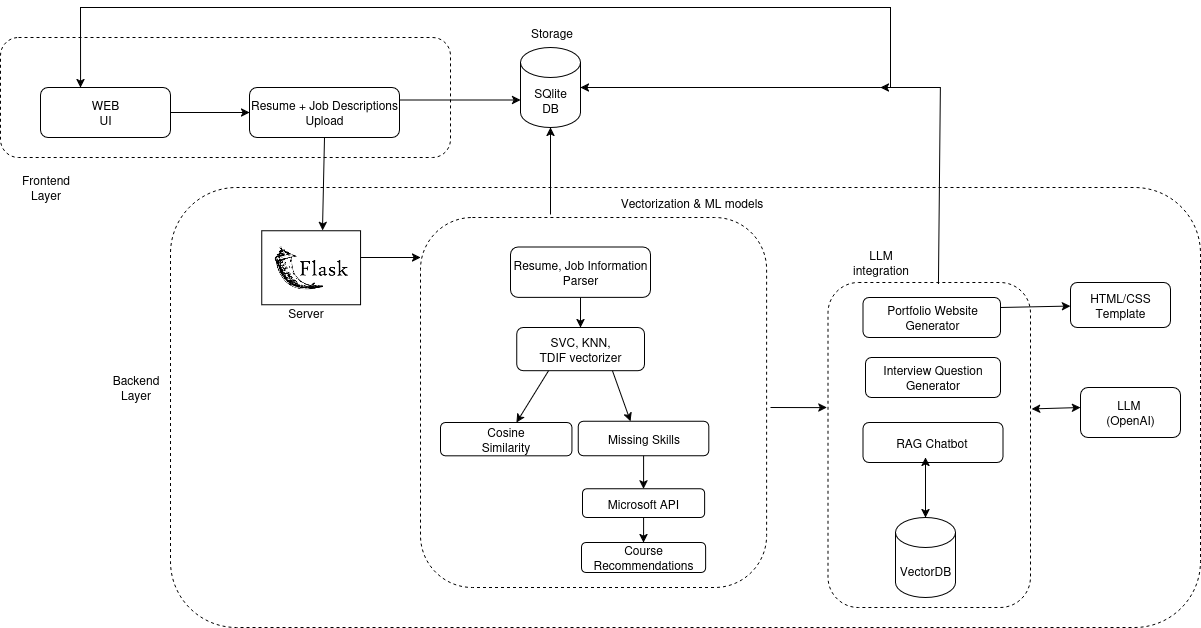

The diagram above was exported from draw.io. Its source (the exported page's mxGraphModel, read from the mxfile embedded in the PNG):
<mxGraphModel dx="2210" dy="795" grid="1" gridSize="10" guides="1" tooltips="1" connect="1" arrows="1" fold="1" page="1" pageScale="1" pageWidth="850" pageHeight="1100" math="0" shadow="0">
  <root>
    <mxCell id="0" />
    <mxCell id="1" parent="0" />
    <mxCell id="e2mRRwJsDYelPw8gaFkK-1" value="WEB&lt;br&gt;UI" style="rounded=1;whiteSpace=wrap;html=1;" parent="1" vertex="1">
      <mxGeometry x="-160" y="160" width="130" height="50" as="geometry" />
    </mxCell>
    <mxCell id="e2mRRwJsDYelPw8gaFkK-3" value="Resume + Job Descriptions&lt;br&gt;Upload" style="rounded=1;whiteSpace=wrap;html=1;" parent="1" vertex="1">
      <mxGeometry x="49" y="160" width="150" height="50" as="geometry" />
    </mxCell>
    <mxCell id="e2mRRwJsDYelPw8gaFkK-4" value="" style=";html=1;aspect=fixed;rounded=1;treeMoving=0;glass=0;dashed=1;strokeColor=default;movable=0;resizable=0;rotatable=0;deletable=0;editable=0;locked=1;connectable=0;container=0;" parent="1" vertex="1">
      <mxGeometry x="220" y="290" width="346.12" height="370" as="geometry" />
    </mxCell>
    <mxCell id="e2mRRwJsDYelPw8gaFkK-13" value="&lt;div&gt;SQlite&lt;/div&gt;&lt;div&gt;DB&lt;/div&gt;" style="shape=cylinder3;whiteSpace=wrap;html=1;boundedLbl=1;backgroundOutline=1;size=15;" parent="1" vertex="1">
      <mxGeometry x="320" y="120" width="60" height="80" as="geometry" />
    </mxCell>
    <mxCell id="e2mRRwJsDYelPw8gaFkK-14" value="" style="endArrow=classic;html=1;rounded=0;entryX=0;entryY=0;entryDx=0;entryDy=52.5;entryPerimeter=0;exitX=1;exitY=0.25;exitDx=0;exitDy=0;" parent="1" source="e2mRRwJsDYelPw8gaFkK-3" target="e2mRRwJsDYelPw8gaFkK-13" edge="1">
      <mxGeometry width="50" height="50" relative="1" as="geometry">
        <mxPoint x="120" y="180" as="sourcePoint" />
        <mxPoint x="120" y="40" as="targetPoint" />
      </mxGeometry>
    </mxCell>
    <mxCell id="e2mRRwJsDYelPw8gaFkK-16" value="" style="endArrow=classic;html=1;rounded=0;entryX=1;entryY=0.5;entryDx=0;entryDy=0;entryPerimeter=0;" parent="1" target="e2mRRwJsDYelPw8gaFkK-13" edge="1">
      <mxGeometry width="50" height="50" relative="1" as="geometry">
        <mxPoint x="620" y="160" as="sourcePoint" />
        <mxPoint x="657" y="160.10000000000002" as="targetPoint" />
        <Array as="points">
          <mxPoint x="680" y="160" />
        </Array>
      </mxGeometry>
    </mxCell>
    <mxCell id="e2mRRwJsDYelPw8gaFkK-17" value="" style="endArrow=classic;html=1;rounded=0;exitX=0.546;exitY=0.004;exitDx=0;exitDy=0;exitPerimeter=0;" parent="1" source="8MJLxFFfFjztubLDI2sy-22" edge="1">
      <mxGeometry width="50" height="50" relative="1" as="geometry">
        <mxPoint x="1070" y="240" as="sourcePoint" />
        <mxPoint x="680" y="160" as="targetPoint" />
        <Array as="points">
          <mxPoint x="740" y="160" />
        </Array>
      </mxGeometry>
    </mxCell>
    <mxCell id="e2mRRwJsDYelPw8gaFkK-19" value="" style="endArrow=classic;html=1;rounded=0;entryX=0;entryY=0.5;entryDx=0;entryDy=0;exitX=1;exitY=0.5;exitDx=0;exitDy=0;" parent="1" source="e2mRRwJsDYelPw8gaFkK-1" target="e2mRRwJsDYelPw8gaFkK-3" edge="1">
      <mxGeometry width="50" height="50" relative="1" as="geometry">
        <mxPoint x="-50" y="260" as="sourcePoint" />
        <mxPoint y="210" as="targetPoint" />
      </mxGeometry>
    </mxCell>
    <mxCell id="e2mRRwJsDYelPw8gaFkK-20" value="" style="endArrow=classic;html=1;rounded=0;exitX=0.5;exitY=1;exitDx=0;exitDy=0;entryX=0.615;entryY=-0.005;entryDx=0;entryDy=0;entryPerimeter=0;" parent="1" source="e2mRRwJsDYelPw8gaFkK-3" target="-8TXX7Aoh5KZkkLeI1d2-5" edge="1">
      <mxGeometry width="50" height="50" relative="1" as="geometry">
        <mxPoint x="100" y="270" as="sourcePoint" />
        <mxPoint x="105" y="300" as="targetPoint" />
      </mxGeometry>
    </mxCell>
    <mxCell id="e2mRRwJsDYelPw8gaFkK-21" value="" style="endArrow=classic;html=1;rounded=0;exitX=1;exitY=0.5;exitDx=0;exitDy=0;" parent="1" edge="1">
      <mxGeometry width="50" height="50" relative="1" as="geometry">
        <mxPoint x="160" y="330" as="sourcePoint" />
        <mxPoint x="220" y="330" as="targetPoint" />
      </mxGeometry>
    </mxCell>
    <mxCell id="e2mRRwJsDYelPw8gaFkK-22" value="" style="endArrow=classic;html=1;rounded=0;entryX=0.308;entryY=0;entryDx=0;entryDy=0;entryPerimeter=0;" parent="1" target="e2mRRwJsDYelPw8gaFkK-1" edge="1">
      <mxGeometry width="50" height="50" relative="1" as="geometry">
        <mxPoint x="690" y="160" as="sourcePoint" />
        <mxPoint x="-250" y="80" as="targetPoint" />
        <Array as="points">
          <mxPoint x="690" y="80" />
          <mxPoint x="-120" y="80" />
        </Array>
      </mxGeometry>
    </mxCell>
    <mxCell id="8MJLxFFfFjztubLDI2sy-2" value="Portfolio Website&lt;br&gt;Generator" style="rounded=1;whiteSpace=wrap;html=1;" parent="1" vertex="1">
      <mxGeometry x="662.5" y="370" width="137.5" height="40" as="geometry" />
    </mxCell>
    <mxCell id="8MJLxFFfFjztubLDI2sy-3" value="Interview Question&lt;br&gt;Generator" style="rounded=1;whiteSpace=wrap;html=1;" parent="1" vertex="1">
      <mxGeometry x="665" y="430" width="135" height="40" as="geometry" />
    </mxCell>
    <mxCell id="8MJLxFFfFjztubLDI2sy-4" value="RAG Chatbot&amp;nbsp;" style="rounded=1;whiteSpace=wrap;html=1;" parent="1" vertex="1">
      <mxGeometry x="662.5" y="495" width="140" height="40" as="geometry" />
    </mxCell>
    <mxCell id="8MJLxFFfFjztubLDI2sy-9" value="" style="endArrow=classic;html=1;rounded=0;entryX=-0.005;entryY=0.385;entryDx=0;entryDy=0;entryPerimeter=0;" parent="1" target="8MJLxFFfFjztubLDI2sy-22" edge="1">
      <mxGeometry width="50" height="50" relative="1" as="geometry">
        <mxPoint x="570" y="480" as="sourcePoint" />
        <mxPoint x="620" y="490" as="targetPoint" />
      </mxGeometry>
    </mxCell>
    <mxCell id="8MJLxFFfFjztubLDI2sy-17" value="" style="endArrow=classic;startArrow=classic;html=1;rounded=0;exitX=0.5;exitY=0;exitDx=0;exitDy=0;exitPerimeter=0;" parent="1" source="8MJLxFFfFjztubLDI2sy-20" edge="1">
      <mxGeometry width="50" height="50" relative="1" as="geometry">
        <mxPoint x="723" y="560" as="sourcePoint" />
        <mxPoint x="725" y="530" as="targetPoint" />
      </mxGeometry>
    </mxCell>
    <mxCell id="8MJLxFFfFjztubLDI2sy-18" value="LLM&amp;nbsp;&lt;br&gt;(OpenAI)" style="rounded=1;whiteSpace=wrap;html=1;" parent="1" vertex="1">
      <mxGeometry x="880" y="460" width="100" height="50" as="geometry" />
    </mxCell>
    <mxCell id="8MJLxFFfFjztubLDI2sy-19" value="" style="endArrow=classic;html=1;rounded=0;entryX=0.5;entryY=1;entryDx=0;entryDy=0;entryPerimeter=0;" parent="1" target="e2mRRwJsDYelPw8gaFkK-13" edge="1">
      <mxGeometry width="50" height="50" relative="1" as="geometry">
        <mxPoint x="350" y="287" as="sourcePoint" />
        <mxPoint x="680" y="160" as="targetPoint" />
        <Array as="points" />
      </mxGeometry>
    </mxCell>
    <mxCell id="8MJLxFFfFjztubLDI2sy-20" value="VectorDB" style="shape=cylinder3;whiteSpace=wrap;html=1;boundedLbl=1;backgroundOutline=1;size=15;" parent="1" vertex="1">
      <mxGeometry x="695" y="590" width="60" height="80" as="geometry" />
    </mxCell>
    <mxCell id="8MJLxFFfFjztubLDI2sy-22" value="" style="rounded=1;whiteSpace=wrap;html=1;fillColor=none;dashed=1;movable=0;resizable=0;rotatable=0;deletable=0;editable=0;locked=1;connectable=0;" parent="1" vertex="1">
      <mxGeometry x="627.5" y="355" width="202.5" height="325" as="geometry" />
    </mxCell>
    <mxCell id="8MJLxFFfFjztubLDI2sy-24" value="" style="endArrow=classic;startArrow=classic;html=1;rounded=0;exitX=1.006;exitY=0.389;exitDx=0;exitDy=0;exitPerimeter=0;" parent="1" source="8MJLxFFfFjztubLDI2sy-22" edge="1">
      <mxGeometry width="50" height="50" relative="1" as="geometry">
        <mxPoint x="870" y="495" as="sourcePoint" />
        <mxPoint x="880" y="480" as="targetPoint" />
      </mxGeometry>
    </mxCell>
    <mxCell id="8MJLxFFfFjztubLDI2sy-25" value="" style="endArrow=classic;html=1;rounded=0;exitX=1;exitY=0.25;exitDx=0;exitDy=0;" parent="1" source="8MJLxFFfFjztubLDI2sy-2" target="8MJLxFFfFjztubLDI2sy-26" edge="1">
      <mxGeometry width="50" height="50" relative="1" as="geometry">
        <mxPoint x="840" y="380" as="sourcePoint" />
        <mxPoint x="920" y="380" as="targetPoint" />
      </mxGeometry>
    </mxCell>
    <mxCell id="8MJLxFFfFjztubLDI2sy-26" value="HTML/CSS&lt;br&gt;&lt;div&gt;Template&lt;/div&gt;" style="rounded=1;whiteSpace=wrap;html=1;" parent="1" vertex="1">
      <mxGeometry x="870" y="355" width="100" height="45" as="geometry" />
    </mxCell>
    <mxCell id="e2mRRwJsDYelPw8gaFkK-5" value="SVC, KNN, &lt;br&gt;TDIF vectorizer" style="rounded=1;whiteSpace=wrap;html=1;" parent="1" vertex="1">
      <mxGeometry x="316.13" y="400" width="127.75" height="43.2" as="geometry" />
    </mxCell>
    <mxCell id="e2mRRwJsDYelPw8gaFkK-6" value="Resume, Job Information&lt;br&gt;Parser" style="rounded=1;whiteSpace=wrap;html=1;" parent="1" vertex="1">
      <mxGeometry x="310.01" y="319.61" width="140" height="50.39" as="geometry" />
    </mxCell>
    <mxCell id="e2mRRwJsDYelPw8gaFkK-7" value="" style="endArrow=classic;html=1;rounded=0;exitX=0.5;exitY=1;exitDx=0;exitDy=0;" parent="1" source="e2mRRwJsDYelPw8gaFkK-6" edge="1">
      <mxGeometry width="50" height="50" relative="1" as="geometry">
        <mxPoint x="255.16133333333335" y="83.80348872743151" as="sourcePoint" />
        <mxPoint x="380" y="400" as="targetPoint" />
      </mxGeometry>
    </mxCell>
    <mxCell id="e2mRRwJsDYelPw8gaFkK-8" value="Cosine&lt;br&gt;Similarity" style="rounded=1;whiteSpace=wrap;html=1;" parent="1" vertex="1">
      <mxGeometry x="240" y="495.00000000000006" width="131.45" height="33.3" as="geometry" />
    </mxCell>
    <mxCell id="e2mRRwJsDYelPw8gaFkK-9" value="" style="endArrow=classic;html=1;rounded=0;exitX=0.25;exitY=1;exitDx=0;exitDy=0;" parent="1" source="e2mRRwJsDYelPw8gaFkK-5" target="e2mRRwJsDYelPw8gaFkK-8" edge="1">
      <mxGeometry width="50" height="50" relative="1" as="geometry">
        <mxPoint x="655.9681666666665" y="790.5789416570519" as="sourcePoint" />
        <mxPoint x="655.7735057471264" y="848.8218133882687" as="targetPoint" />
      </mxGeometry>
    </mxCell>
    <mxCell id="e2mRRwJsDYelPw8gaFkK-10" value="Missing Skills" style="rounded=1;whiteSpace=wrap;html=1;" parent="1" vertex="1">
      <mxGeometry x="377.8" y="493.8" width="130.57" height="34.5" as="geometry" />
    </mxCell>
    <mxCell id="e2mRRwJsDYelPw8gaFkK-11" value="" style="endArrow=classic;html=1;rounded=0;entryX=0.4;entryY=0.003;entryDx=0;entryDy=0;entryPerimeter=0;exitX=0.75;exitY=1;exitDx=0;exitDy=0;" parent="1" source="e2mRRwJsDYelPw8gaFkK-5" target="e2mRRwJsDYelPw8gaFkK-10" edge="1">
      <mxGeometry width="50" height="50" relative="1" as="geometry">
        <mxPoint x="401.9356666666666" y="501.54616857401226" as="sourcePoint" />
        <mxPoint x="-35.27392658620684" y="512.8325050219336" as="targetPoint" />
      </mxGeometry>
    </mxCell>
    <mxCell id="-8TXX7Aoh5KZkkLeI1d2-1" value="Course Recommendations" style="rounded=1;whiteSpace=wrap;html=1;" vertex="1" parent="1">
      <mxGeometry x="381.02" y="615" width="124.15" height="30" as="geometry" />
    </mxCell>
    <mxCell id="-8TXX7Aoh5KZkkLeI1d2-2" value="" style="endArrow=classic;html=1;rounded=0;entryX=0.5;entryY=0;entryDx=0;entryDy=0;exitX=0.5;exitY=1;exitDx=0;exitDy=0;" edge="1" parent="1" source="e2mRRwJsDYelPw8gaFkK-12" target="-8TXX7Aoh5KZkkLeI1d2-1">
      <mxGeometry width="50" height="50" relative="1" as="geometry">
        <mxPoint x="280" y="698.71" as="sourcePoint" />
        <mxPoint x="330" y="648.71" as="targetPoint" />
      </mxGeometry>
    </mxCell>
    <mxCell id="-8TXX7Aoh5KZkkLeI1d2-3" value="" style="rounded=1;whiteSpace=wrap;html=1;fillColor=none;dashed=1;" vertex="1" parent="1">
      <mxGeometry x="-200" y="110" width="450" height="120" as="geometry" />
    </mxCell>
    <mxCell id="-8TXX7Aoh5KZkkLeI1d2-4" value="Frontend&lt;br&gt;Layer" style="text;html=1;align=center;verticalAlign=middle;resizable=0;points=[];autosize=1;strokeColor=none;fillColor=none;" vertex="1" parent="1">
      <mxGeometry x="-190" y="240" width="70" height="40" as="geometry" />
    </mxCell>
    <mxCell id="-8TXX7Aoh5KZkkLeI1d2-5" value="" style="shape=image;verticalLabelPosition=bottom;labelBackgroundColor=default;verticalAlign=top;aspect=fixed;imageAspect=0;image=data:image/png,(base64 omitted: 5288 chars);imageBorder=default;" vertex="1" parent="1">
      <mxGeometry x="61.20999999999998" y="303.35" width="98.79" height="74" as="geometry" />
    </mxCell>
    <mxCell id="-8TXX7Aoh5KZkkLeI1d2-7" value="Server" style="text;html=1;align=center;verticalAlign=middle;resizable=0;points=[];autosize=1;strokeColor=none;fillColor=none;" vertex="1" parent="1">
      <mxGeometry x="75" y="370" width="60" height="30" as="geometry" />
    </mxCell>
    <mxCell id="-8TXX7Aoh5KZkkLeI1d2-8" value="" style="endArrow=classic;html=1;rounded=0;exitX=0.5;exitY=1;exitDx=0;exitDy=0;" edge="1" parent="1" source="e2mRRwJsDYelPw8gaFkK-10" target="e2mRRwJsDYelPw8gaFkK-12">
      <mxGeometry width="50" height="50" relative="1" as="geometry">
        <mxPoint x="445" y="528" as="sourcePoint" />
        <mxPoint x="445" y="610" as="targetPoint" />
      </mxGeometry>
    </mxCell>
    <mxCell id="e2mRRwJsDYelPw8gaFkK-12" value="Microsoft API" style="rounded=1;whiteSpace=wrap;html=1;" parent="1" vertex="1">
      <mxGeometry x="382.03" y="561.28" width="122.12" height="28.72" as="geometry" />
    </mxCell>
    <mxCell id="-8TXX7Aoh5KZkkLeI1d2-10" value="Vectorization &amp;amp; ML models" style="text;html=1;align=center;verticalAlign=middle;resizable=0;points=[];autosize=1;strokeColor=none;fillColor=none;" vertex="1" parent="1">
      <mxGeometry x="406" y="260" width="170" height="30" as="geometry" />
    </mxCell>
    <mxCell id="-8TXX7Aoh5KZkkLeI1d2-11" value="LLM&lt;br&gt;integration" style="text;html=1;align=center;verticalAlign=middle;resizable=0;points=[];autosize=1;strokeColor=none;fillColor=none;" vertex="1" parent="1">
      <mxGeometry x="640" y="315" width="80" height="40" as="geometry" />
    </mxCell>
    <mxCell id="-8TXX7Aoh5KZkkLeI1d2-12" value="" style="rounded=1;whiteSpace=wrap;html=1;fillColor=none;dashed=1;" vertex="1" parent="1">
      <mxGeometry x="-30" y="260" width="1030" height="440" as="geometry" />
    </mxCell>
    <mxCell id="-8TXX7Aoh5KZkkLeI1d2-13" value="Backend&lt;br&gt;Layer" style="text;html=1;align=center;verticalAlign=middle;resizable=0;points=[];autosize=1;strokeColor=none;fillColor=none;" vertex="1" parent="1">
      <mxGeometry x="-100" y="440" width="70" height="40" as="geometry" />
    </mxCell>
    <mxCell id="-8TXX7Aoh5KZkkLeI1d2-14" value="Storage" style="text;html=1;align=center;verticalAlign=middle;resizable=0;points=[];autosize=1;strokeColor=none;fillColor=none;" vertex="1" parent="1">
      <mxGeometry x="316.13" y="90" width="70" height="30" as="geometry" />
    </mxCell>
  </root>
</mxGraphModel>